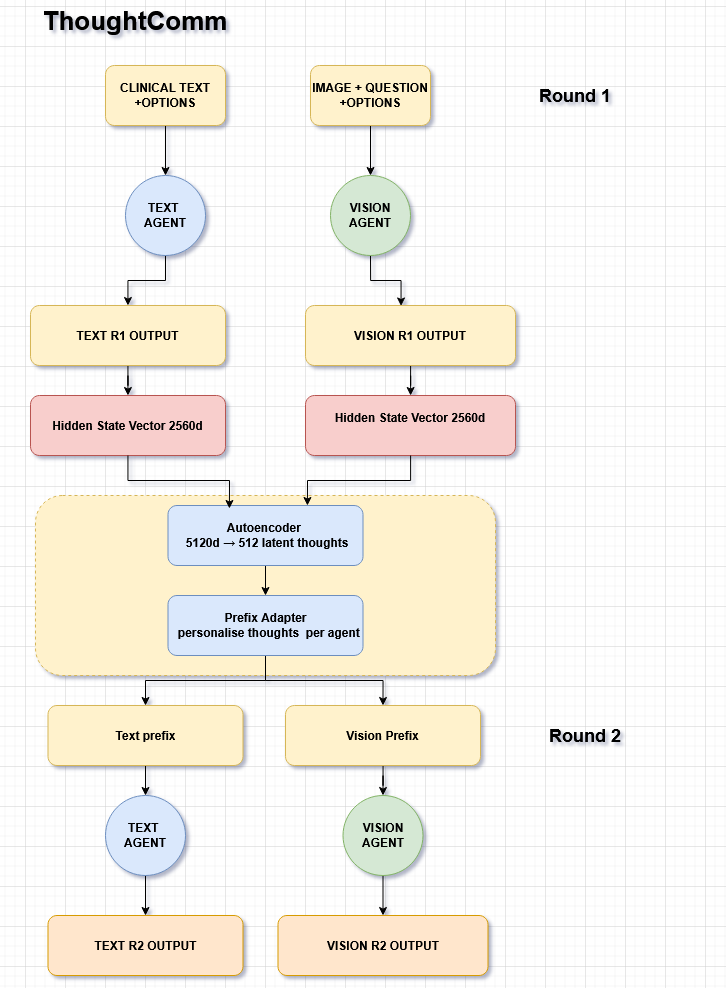

The diagram above was exported from draw.io. Its source (the exported page's mxGraphModel, read from the mxfile embedded in the PNG):
<mxGraphModel dx="1720" dy="931" grid="1" gridSize="10" guides="1" tooltips="1" connect="1" arrows="1" fold="1" page="1" pageScale="1" pageWidth="850" pageHeight="1100" math="0" shadow="0">
  <root>
    <mxCell id="0" />
    <mxCell id="1" parent="0" />
    <mxCell id="oCiTLXCEdlC3bmCQkX5d-14" edge="1" parent="1" source="J-22JPKPBvgrX0vvRGdk-1" style="edgeStyle=orthogonalEdgeStyle;rounded=0;orthogonalLoop=1;jettySize=auto;html=1;fontStyle=1;entryX=0.455;entryY=0.008;entryDx=0;entryDy=0;entryPerimeter=0;" target="oCiTLXCEdlC3bmCQkX5d-35" value="">
      <mxGeometry relative="1" as="geometry">
        <mxPoint x="425" y="330" as="targetPoint" />
      </mxGeometry>
    </mxCell>
    <mxCell id="J-22JPKPBvgrX0vvRGdk-1" parent="1" style="ellipse;whiteSpace=wrap;html=1;aspect=fixed;fontStyle=1;fillColor=#d5e8d4;strokeColor=#82b366;" value="VISION AGENT" vertex="1">
      <mxGeometry height="80" width="80" x="385" y="210" as="geometry" />
    </mxCell>
    <mxCell id="oCiTLXCEdlC3bmCQkX5d-13" edge="1" parent="1" source="J-22JPKPBvgrX0vvRGdk-4" style="edgeStyle=orthogonalEdgeStyle;rounded=0;orthogonalLoop=1;jettySize=auto;html=1;fontStyle=1" target="oCiTLXCEdlC3bmCQkX5d-8" value="">
      <mxGeometry relative="1" as="geometry" />
    </mxCell>
    <mxCell id="J-22JPKPBvgrX0vvRGdk-4" parent="1" style="ellipse;whiteSpace=wrap;html=1;aspect=fixed;fontStyle=1;fillColor=#dae8fc;strokeColor=#6c8ebf;" value="&lt;div&gt;TEXT&amp;nbsp;&lt;/div&gt;&lt;div&gt;AGENT&lt;/div&gt;" vertex="1">
      <mxGeometry height="80" width="80" x="180" y="210" as="geometry" />
    </mxCell>
    <mxCell id="oCiTLXCEdlC3bmCQkX5d-11" edge="1" parent="1" source="oCiTLXCEdlC3bmCQkX5d-6" style="edgeStyle=orthogonalEdgeStyle;rounded=0;orthogonalLoop=1;jettySize=auto;html=1;fontStyle=1" target="J-22JPKPBvgrX0vvRGdk-4" value="">
      <mxGeometry relative="1" as="geometry" />
    </mxCell>
    <mxCell id="oCiTLXCEdlC3bmCQkX5d-6" parent="1" style="rounded=1;whiteSpace=wrap;html=1;fontStyle=1;fillColor=#fff2cc;strokeColor=#d6b656;" value="CLINICAL TEXT +OPTIONS" vertex="1">
      <mxGeometry height="60" width="120" x="160" y="100" as="geometry" />
    </mxCell>
    <mxCell id="oCiTLXCEdlC3bmCQkX5d-61" edge="1" parent="1" source="oCiTLXCEdlC3bmCQkX5d-8" style="edgeStyle=orthogonalEdgeStyle;rounded=0;orthogonalLoop=1;jettySize=auto;html=1;" target="oCiTLXCEdlC3bmCQkX5d-39" value="">
      <mxGeometry relative="1" as="geometry" />
    </mxCell>
    <mxCell id="oCiTLXCEdlC3bmCQkX5d-8" parent="1" style="rounded=1;whiteSpace=wrap;html=1;fontStyle=1;fillColor=#fff2cc;strokeColor=#d6b656;" value="TEXT R1 OUTPUT" vertex="1">
      <mxGeometry height="60" width="195" x="85" y="340" as="geometry" />
    </mxCell>
    <mxCell id="oCiTLXCEdlC3bmCQkX5d-12" edge="1" parent="1" source="oCiTLXCEdlC3bmCQkX5d-10" style="edgeStyle=orthogonalEdgeStyle;rounded=0;orthogonalLoop=1;jettySize=auto;html=1;fontStyle=1" target="J-22JPKPBvgrX0vvRGdk-1" value="">
      <mxGeometry relative="1" as="geometry" />
    </mxCell>
    <mxCell id="oCiTLXCEdlC3bmCQkX5d-10" parent="1" style="rounded=1;whiteSpace=wrap;html=1;fontStyle=1;fillColor=#fff2cc;strokeColor=#d6b656;" value="IMAGE + QUESTION +OPTIONS" vertex="1">
      <mxGeometry height="60" width="120" x="365" y="100" as="geometry" />
    </mxCell>
    <mxCell id="oCiTLXCEdlC3bmCQkX5d-19" parent="1" style="text;html=1;whiteSpace=wrap;strokeColor=none;fillColor=none;align=center;verticalAlign=middle;rounded=0;" value="&lt;font style=&quot;font-size: 26px;&quot;&gt;&lt;b&gt;ThoughtComm&lt;/b&gt;&lt;/font&gt;" vertex="1">
      <mxGeometry height="30" width="260" x="60" y="40" as="geometry" />
    </mxCell>
    <mxCell id="oCiTLXCEdlC3bmCQkX5d-62" edge="1" parent="1" source="oCiTLXCEdlC3bmCQkX5d-35" style="edgeStyle=orthogonalEdgeStyle;rounded=0;orthogonalLoop=1;jettySize=auto;html=1;" target="oCiTLXCEdlC3bmCQkX5d-40" value="">
      <mxGeometry relative="1" as="geometry" />
    </mxCell>
    <mxCell id="oCiTLXCEdlC3bmCQkX5d-35" parent="1" style="rounded=1;whiteSpace=wrap;html=1;fontStyle=1;fillColor=#fff2cc;strokeColor=#d6b656;" value="VISION R1 OUTPUT" vertex="1">
      <mxGeometry height="60" width="210" x="360" y="340" as="geometry" />
    </mxCell>
    <mxCell id="oCiTLXCEdlC3bmCQkX5d-39" parent="1" style="rounded=1;whiteSpace=wrap;html=1;fontStyle=1;fillColor=#f8cecc;strokeColor=#b85450;" value="Hidden State Vector 2560d" vertex="1">
      <mxGeometry height="60" width="195" x="85" y="430" as="geometry" />
    </mxCell>
    <mxCell id="oCiTLXCEdlC3bmCQkX5d-40" parent="1" style="rounded=1;whiteSpace=wrap;html=1;fontStyle=1;fillColor=#f8cecc;strokeColor=#b85450;" value="&#10;Hidden State Vector 2560d&#10;&#10;" vertex="1">
      <mxGeometry height="60" width="210" x="360" y="430" as="geometry" />
    </mxCell>
    <mxCell id="oCiTLXCEdlC3bmCQkX5d-41" parent="1" style="text;html=1;whiteSpace=wrap;strokeColor=none;fillColor=none;align=center;verticalAlign=middle;rounded=0;" value="&lt;font style=&quot;font-size: 18px;&quot;&gt;&lt;b&gt;Round 1&lt;/b&gt;&lt;/font&gt;" vertex="1">
      <mxGeometry height="30" width="260" x="500" y="115" as="geometry" />
    </mxCell>
    <mxCell id="oCiTLXCEdlC3bmCQkX5d-42" parent="1" style="rounded=1;whiteSpace=wrap;html=1;dashed=1;fillColor=#fff2cc;strokeColor=#d6b656;" value="" vertex="1">
      <mxGeometry height="180" width="460" x="90" y="530" as="geometry" />
    </mxCell>
    <mxCell id="oCiTLXCEdlC3bmCQkX5d-46" edge="1" parent="1" source="oCiTLXCEdlC3bmCQkX5d-44" style="edgeStyle=orthogonalEdgeStyle;rounded=0;orthogonalLoop=1;jettySize=auto;html=1;" target="oCiTLXCEdlC3bmCQkX5d-45" value="">
      <mxGeometry relative="1" as="geometry" />
    </mxCell>
    <mxCell id="oCiTLXCEdlC3bmCQkX5d-44" parent="1" style="rounded=1;whiteSpace=wrap;html=1;fontStyle=1;fillColor=#dae8fc;strokeColor=#6c8ebf;" value="&lt;div&gt;&lt;span&gt;Autoencoder&amp;nbsp;&lt;/span&gt;&lt;span&gt;&lt;br&gt;&lt;/span&gt;&lt;/div&gt;&lt;div&gt;&lt;span&gt;&amp;nbsp;5120d → 512 latent&amp;nbsp;&lt;/span&gt;&lt;span&gt;thoughts&lt;/span&gt;&lt;/div&gt;" vertex="1">
      <mxGeometry height="60" width="195" x="222.5" y="540" as="geometry" />
    </mxCell>
    <mxCell id="oCiTLXCEdlC3bmCQkX5d-57" edge="1" parent="1" source="oCiTLXCEdlC3bmCQkX5d-45" style="edgeStyle=orthogonalEdgeStyle;rounded=0;orthogonalLoop=1;jettySize=auto;html=1;" target="oCiTLXCEdlC3bmCQkX5d-49">
      <mxGeometry relative="1" as="geometry" />
    </mxCell>
    <mxCell id="oCiTLXCEdlC3bmCQkX5d-58" edge="1" parent="1" source="oCiTLXCEdlC3bmCQkX5d-45" style="edgeStyle=orthogonalEdgeStyle;rounded=0;orthogonalLoop=1;jettySize=auto;html=1;entryX=0.5;entryY=0;entryDx=0;entryDy=0;" target="oCiTLXCEdlC3bmCQkX5d-50">
      <mxGeometry relative="1" as="geometry" />
    </mxCell>
    <mxCell id="oCiTLXCEdlC3bmCQkX5d-45" parent="1" style="rounded=1;whiteSpace=wrap;html=1;fontStyle=1;fillColor=#dae8fc;strokeColor=#6c8ebf;" value="&lt;div&gt;&lt;span&gt;Prefix Adapter&lt;/span&gt;&lt;/div&gt;&lt;div&gt;&lt;span&gt;&amp;nbsp; personalise thoughts&lt;/span&gt;&lt;span&gt;&amp;nbsp; per agent &lt;/span&gt;&lt;/div&gt;" vertex="1">
      <mxGeometry height="60" width="195" x="222.5" y="630" as="geometry" />
    </mxCell>
    <mxCell id="oCiTLXCEdlC3bmCQkX5d-52" edge="1" parent="1" source="oCiTLXCEdlC3bmCQkX5d-47" style="edgeStyle=orthogonalEdgeStyle;rounded=0;orthogonalLoop=1;jettySize=auto;html=1;" target="oCiTLXCEdlC3bmCQkX5d-51" value="">
      <mxGeometry relative="1" as="geometry" />
    </mxCell>
    <mxCell id="oCiTLXCEdlC3bmCQkX5d-47" parent="1" style="ellipse;whiteSpace=wrap;html=1;aspect=fixed;fontStyle=1;fillColor=#dae8fc;strokeColor=#6c8ebf;" value="&lt;div&gt;TEXT&amp;nbsp;&lt;/div&gt;&lt;div&gt;AGENT&lt;/div&gt;" vertex="1">
      <mxGeometry height="80" width="80" x="160" y="830" as="geometry" />
    </mxCell>
    <mxCell id="oCiTLXCEdlC3bmCQkX5d-54" edge="1" parent="1" source="oCiTLXCEdlC3bmCQkX5d-48" style="edgeStyle=orthogonalEdgeStyle;rounded=0;orthogonalLoop=1;jettySize=auto;html=1;" target="oCiTLXCEdlC3bmCQkX5d-53" value="">
      <mxGeometry relative="1" as="geometry" />
    </mxCell>
    <mxCell id="oCiTLXCEdlC3bmCQkX5d-48" parent="1" style="ellipse;whiteSpace=wrap;html=1;aspect=fixed;fontStyle=1;fillColor=#d5e8d4;strokeColor=#82b366;" value="VISION AGENT" vertex="1">
      <mxGeometry height="80" width="80" x="397.5" y="830" as="geometry" />
    </mxCell>
    <mxCell id="oCiTLXCEdlC3bmCQkX5d-55" edge="1" parent="1" source="oCiTLXCEdlC3bmCQkX5d-49" style="edgeStyle=orthogonalEdgeStyle;rounded=0;orthogonalLoop=1;jettySize=auto;html=1;" target="oCiTLXCEdlC3bmCQkX5d-47" value="">
      <mxGeometry relative="1" as="geometry" />
    </mxCell>
    <mxCell id="oCiTLXCEdlC3bmCQkX5d-49" parent="1" style="rounded=1;whiteSpace=wrap;html=1;fontStyle=1;fillColor=#fff2cc;strokeColor=#d6b656;" value="Text prefix" vertex="1">
      <mxGeometry height="60" width="195" x="102.5" y="740" as="geometry" />
    </mxCell>
    <mxCell id="oCiTLXCEdlC3bmCQkX5d-56" edge="1" parent="1" source="oCiTLXCEdlC3bmCQkX5d-50" style="edgeStyle=orthogonalEdgeStyle;rounded=0;orthogonalLoop=1;jettySize=auto;html=1;" target="oCiTLXCEdlC3bmCQkX5d-48" value="">
      <mxGeometry relative="1" as="geometry" />
    </mxCell>
    <mxCell id="oCiTLXCEdlC3bmCQkX5d-50" parent="1" style="rounded=1;whiteSpace=wrap;html=1;fontStyle=1;fillColor=#fff2cc;strokeColor=#d6b656;" value="Vision Prefix" vertex="1">
      <mxGeometry height="60" width="195" x="340" y="740" as="geometry" />
    </mxCell>
    <mxCell id="oCiTLXCEdlC3bmCQkX5d-51" parent="1" style="rounded=1;whiteSpace=wrap;html=1;fontStyle=1;fillColor=#ffe6cc;strokeColor=#d79b00;" value="TEXT R2 OUTPUT" vertex="1">
      <mxGeometry height="60" width="195" x="102.5" y="950" as="geometry" />
    </mxCell>
    <mxCell id="oCiTLXCEdlC3bmCQkX5d-53" parent="1" style="rounded=1;whiteSpace=wrap;html=1;fontStyle=1;fillColor=#ffe6cc;strokeColor=#d79b00;" value="VISION R2 OUTPUT" vertex="1">
      <mxGeometry height="60" width="210" x="332.5" y="950" as="geometry" />
    </mxCell>
    <mxCell id="oCiTLXCEdlC3bmCQkX5d-59" edge="1" parent="1" source="oCiTLXCEdlC3bmCQkX5d-39" style="edgeStyle=orthogonalEdgeStyle;rounded=0;orthogonalLoop=1;jettySize=auto;html=1;entryX=0.315;entryY=0.05;entryDx=0;entryDy=0;entryPerimeter=0;" target="oCiTLXCEdlC3bmCQkX5d-44">
      <mxGeometry relative="1" as="geometry" />
    </mxCell>
    <mxCell id="oCiTLXCEdlC3bmCQkX5d-60" edge="1" parent="1" source="oCiTLXCEdlC3bmCQkX5d-40" style="edgeStyle=orthogonalEdgeStyle;rounded=0;orthogonalLoop=1;jettySize=auto;html=1;entryX=0.715;entryY=0;entryDx=0;entryDy=0;entryPerimeter=0;" target="oCiTLXCEdlC3bmCQkX5d-44">
      <mxGeometry relative="1" as="geometry" />
    </mxCell>
    <mxCell id="oCiTLXCEdlC3bmCQkX5d-63" parent="1" style="text;html=1;whiteSpace=wrap;strokeColor=none;fillColor=none;align=center;verticalAlign=middle;rounded=0;" value="&lt;font style=&quot;font-size: 18px;&quot;&gt;&lt;b&gt;Round 2&lt;/b&gt;&lt;/font&gt;" vertex="1">
      <mxGeometry height="30" width="260" x="510" y="755" as="geometry" />
    </mxCell>
  </root>
</mxGraphModel>